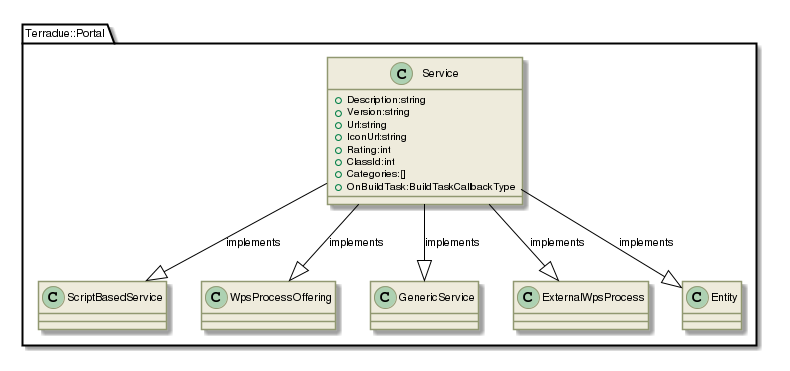

The diagram above was rendered by PlantUML. Its source (embedded in the PNG):
@startuml

skinparam backgroundColor #FFFFFF


skinparam sequence {

        ActorBorderColor #000000
   
        ArrowColor #919871 
        ArrowFontSize 8
        ArrowFontStyle plain
        ArrowFontName Arial
        
        LifeLineBorderColor #919871
        LifeLineBackgroundColor #EEEBDC

        ParticipantBorderColor #919871
        ParticipantBackgroundColor #EEEBDC
        ParticipantFontName Arial
        ParticipantFontSize 10
        ParticipantFontColor #000000

        ActorBackgroundColor #EEEBDC
        ActorFontColor #000000
        ActorFontSize 10
        ActorFontName Arial
         
}

skinparam class {

	ArrowFontColor #000000
	ArrowFontSize 10
	ArrowFontStyle plain
	ArrowFontName Arial
	
	AttributeFontColor #000000
	AttributeFontSize 10
	AttributeIconSize 11
	AttributeFontStyle plain
	AttributeFontName Arial

	FontColor #000000
	FontSize 11
	FontStyle plain
	FontName Arial

	StereotypeFontColor #000000
	StereotypeFontSize 10
	StereotypeFontStyle plain
	StereotypeFontName Arial

	BackgroundColor #EEEBDC
 	ArrowColor #919871
 	BorderColor #919871
 	
 }
 
skinparam component {
 
	FontSize 11 
 	BackgroundColor #EEEBDC
 	InterfaceBackgroundColor white
	InterfaceBorderColor black
 	BorderColor #919871
	ArrowColor black
 	ArrowFontColor #777777
 	FontName Arial
 	ArrowFontName Arial
	
	

}

skinparam package {
	FontColor black
	FontSize 11
	FontStyle plain
	FontName Arial
}

skinparam state {
	BackgroundColor #EEEBDC
	BorderColor #919871
	ArrowColor  black
	

	FontColor black
	FontSize 11
	FontStyle plain
	FontName Arial

	ArrowFontColor black
	ArrowFontSize 11
	ArrowFontStyle plain
	ArrowFontName Arial
	AttributeFontColor black
	AttributeFontSize 11
	AttributeFontStyle plain
	AttributeFontName Arial
	
}

skinparam activity {
	
	ArrowColor black
	BackgroundColor #EEEBDC
	BorderColor #919871
	StartColor black
	EndColor black
	BarColor #919871
	
	FontColor black
	FontSize 11
	FontStyle plain
	FontName Arial

	ArrowFontColor black
	ArrowFontSize 11
	ArrowFontStyle plain
	ArrowFontName Arial

}

skinparam usecase {
	
	BackgroundColor #EEEBDC
 	InterfaceBackgroundColor white
	InterfaceBorderColor black
 	BorderColor #919871
	ArrowColor black
	ActorBorderColor #919871
	ActorFontName Courier

}
skinparam backgroundColor #FFFFFF
skinparam componentStyle uml2
set namespaceSeparator ::
class Terradue::Portal::Service {
[[../information/classes/class_terradue_1_1_portal_1_1_service.html]]
 +Description:string
 +Version:string
 +Url:string
 +IconUrl:string
 +Rating:int
 +ClassId:int
 +Categories:[]
 +OnBuildTask:BuildTaskCallbackType
}
Terradue::Portal::Service  --|>  Terradue::Portal::ScriptBasedService : implements
Terradue::Portal::Service  --|>  Terradue::Portal::WpsProcessOffering : implements
Terradue::Portal::Service  --|>  Terradue::Portal::GenericService : implements
Terradue::Portal::Service  --|>  Terradue::Portal::ExternalWpsProcess : implements
Terradue::Portal::Service  --|>  Terradue::Portal::Entity : implements

@enduml